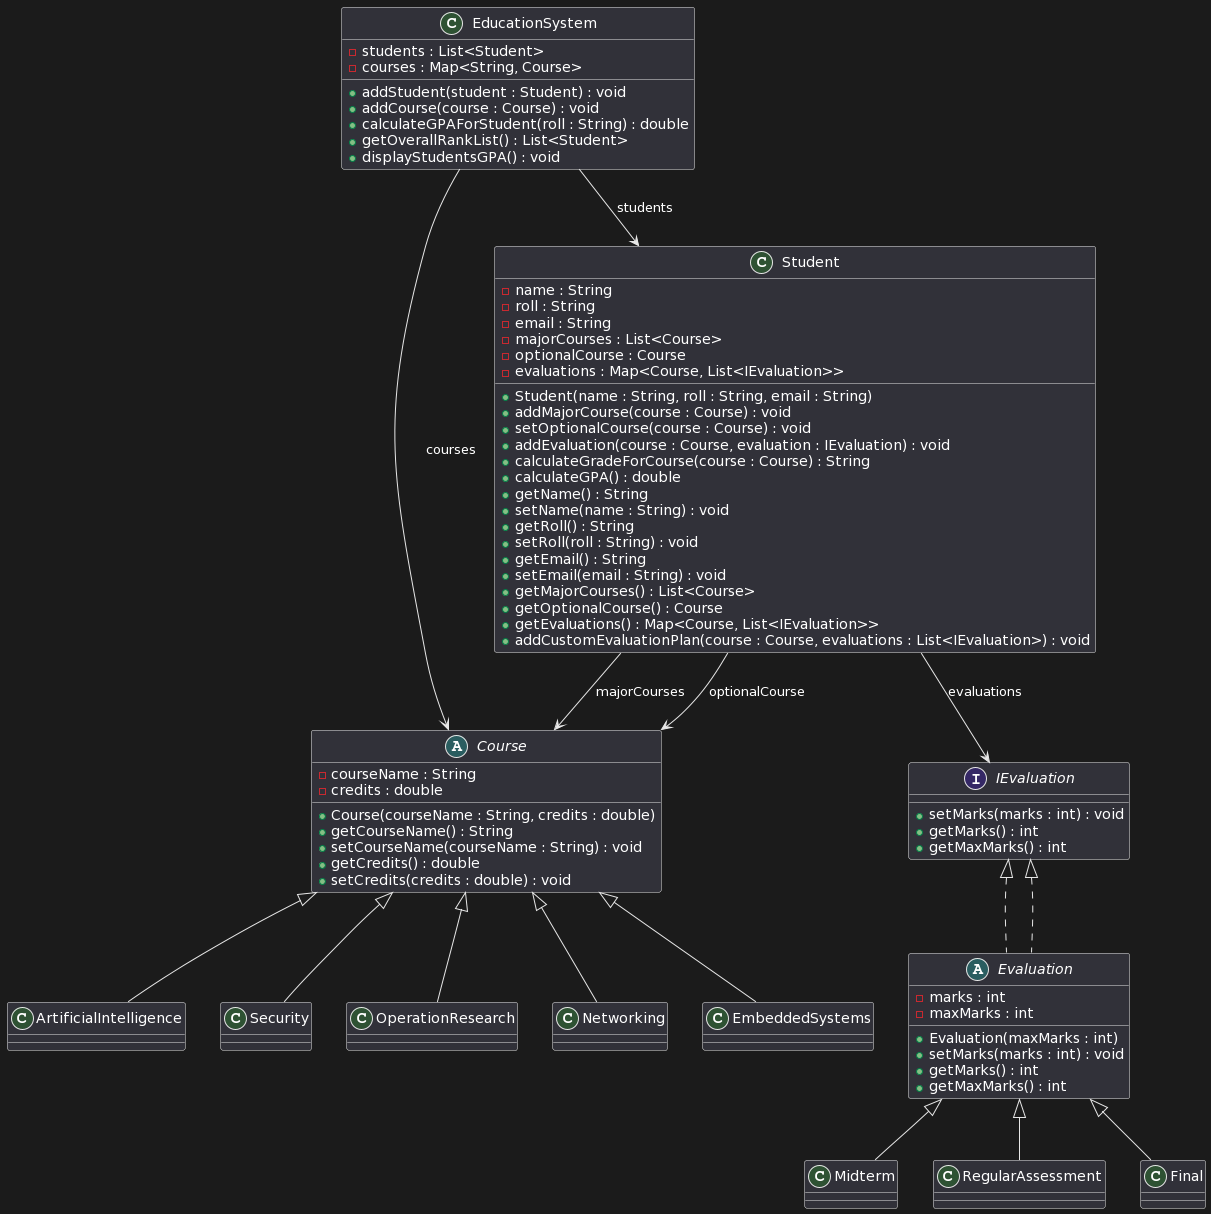

The diagram above was rendered by PlantUML. Its source (embedded in the PNG):
@startuml
' Define abstract classes
abstract class Course {
  - courseName : String
  - credits : double
  + Course(courseName : String, credits : double)
  + getCourseName() : String
  + setCourseName(courseName : String) : void
  + getCredits() : double
  + setCredits(credits : double) : void
}

abstract class Evaluation implements IEvaluation {
  - marks : int
  - maxMarks : int
  + Evaluation(maxMarks : int)
  + setMarks(marks : int) : void
  + getMarks() : int
  + getMaxMarks() : int
}

' Define classes
class ArtificialIntelligence {
}

class Security {
}

class OperationResearch {
}

class Networking {
}

class EmbeddedSystems {
}

class Midterm {
}

class RegularAssessment {
}

class Final {
}

class Student {
  - name : String
  - roll : String
  - email : String
  - majorCourses : List<Course>
  - optionalCourse : Course
  - evaluations : Map<Course, List<IEvaluation>>
  + Student(name : String, roll : String, email : String)
  + addMajorCourse(course : Course) : void
  + setOptionalCourse(course : Course) : void
  + addEvaluation(course : Course, evaluation : IEvaluation) : void
  + calculateGradeForCourse(course : Course) : String
  + calculateGPA() : double
  + getName() : String
  + setName(name : String) : void
  + getRoll() : String
  + setRoll(roll : String) : void
  + getEmail() : String
  + setEmail(email : String) : void
  + getMajorCourses() : List<Course>
  + getOptionalCourse() : Course
  + getEvaluations() : Map<Course, List<IEvaluation>>
  + addCustomEvaluationPlan(course : Course, evaluations : List<IEvaluation>) : void
}

class EducationSystem {
  - students : List<Student>
  - courses : Map<String, Course>
  + addStudent(student : Student) : void
  + addCourse(course : Course) : void
  + calculateGPAForStudent(roll : String) : double
  + getOverallRankList() : List<Student>
  + displayStudentsGPA() : void
}

' Define interfaces
interface IEvaluation {
  + setMarks(marks : int) : void
  + getMarks() : int
  + getMaxMarks() : int
}

' Relationships
Course <|-- ArtificialIntelligence
Course <|-- Security
Course <|-- OperationResearch
Course <|-- Networking
Course <|-- EmbeddedSystems

Evaluation <|-- Midterm
Evaluation <|-- RegularAssessment
Evaluation <|-- Final

IEvaluation <|.. Evaluation

Student --> Course : majorCourses
Student --> Course : optionalCourse
Student --> IEvaluation : evaluations

EducationSystem --> Student : students
EducationSystem --> Course : courses
@enduml